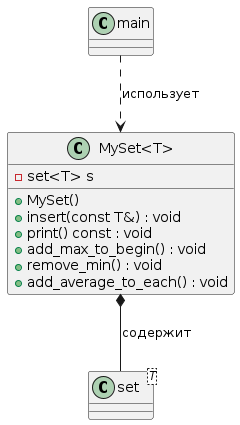

The diagram above was rendered by PlantUML. Its source (embedded in the PNG):
@startuml
class "set<T>" as SetT

class "MySet<T>" {
    - set<T> s
    + MySet()
    + insert(const T&) : void
    + print() const : void
    + add_max_to_begin() : void
    + remove_min() : void
    + add_average_to_each() : void
}

main ..> "MySet<T>" : использует
"MySet<T>" *-- SetT : содержит
@enduml